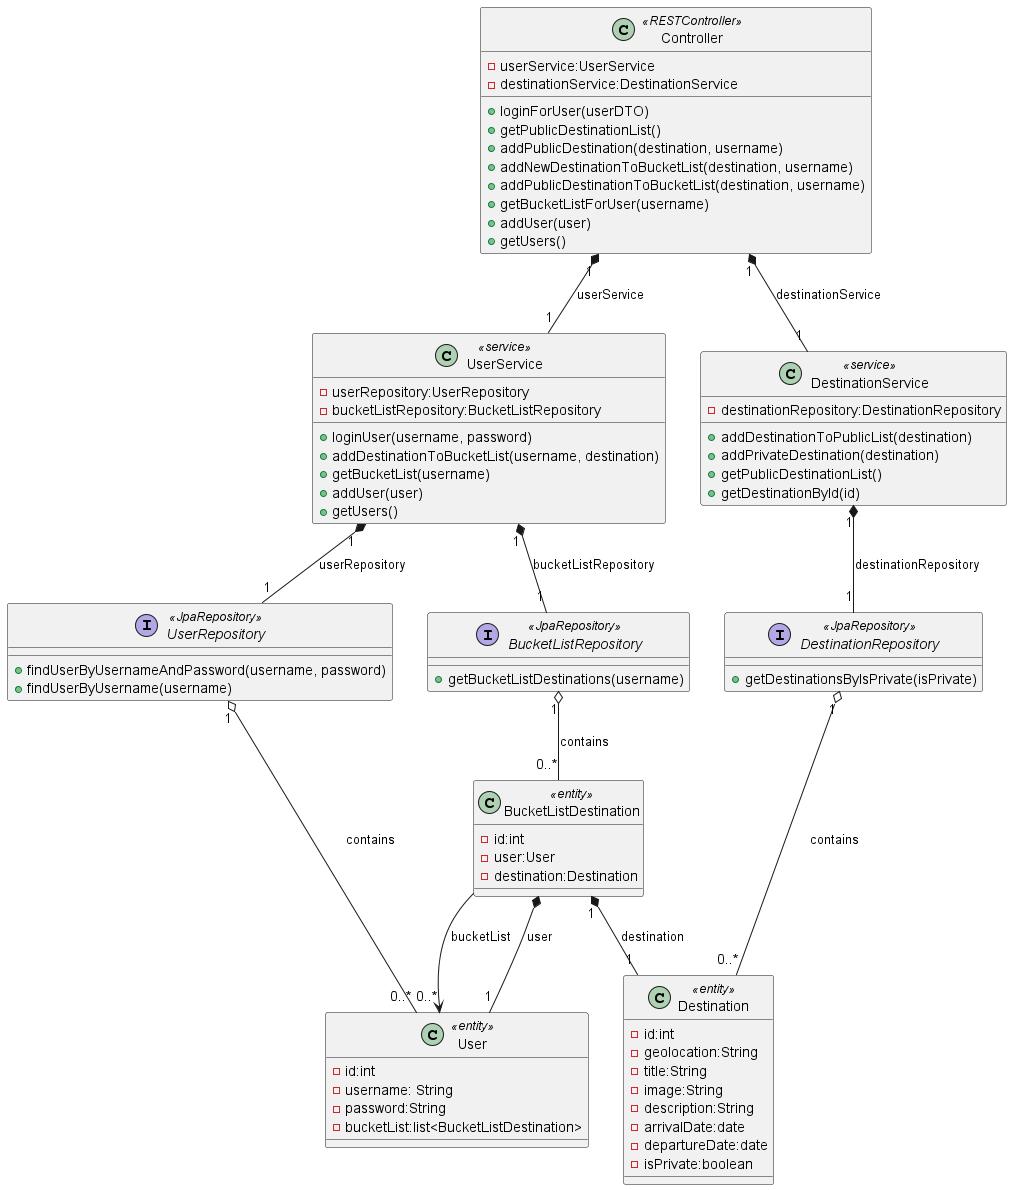

The diagram above was rendered by PlantUML. Its source (embedded in the PNG):
@startuml




together{
    class Controller <<RESTController>>{
        -{field}userService:UserService
        -{field}destinationService:DestinationService
        +{method}loginForUser(userDTO)
        +{method}getPublicDestinationList()
        +{method}addPublicDestination(destination, username)
        +{method}addNewDestinationToBucketList(destination, username)
        +{method}addPublicDestinationToBucketList(destination, username)
        +{method}getBucketListForUser(username)
        +{method}addUser(user)
        +{method}getUsers()
    }
}

together{
    class DestinationService <<service>>{
        -{field}destinationRepository:DestinationRepository
        +{method}addDestinationToPublicList(destination)
        +{method}addPrivateDestination(destination)
        +{method}getPublicDestinationList()
        +{method}getDestinationById(id)
    }
    class UserService <<service>>{
        -{field}userRepository:UserRepository
        -{field}bucketListRepository:BucketListRepository
        +{method}loginUser(username, password)
        +{method}addDestinationToBucketList(username, destination)
        +{method}getBucketList(username)
        +{method}addUser(user)
        +{method}getUsers()
    }
}
together{
    interface UserRepository <<JpaRepository>>{
        +{method}findUserByUsernameAndPassword(username, password)
        +{method}findUserByUsername(username)
    }
    interface DestinationRepository <<JpaRepository>>{
            +{method}getDestinationsByIsPrivate(isPrivate)
    }
    interface BucketListRepository <<JpaRepository>>{
        +{method}getBucketListDestinations(username)
    }
}


together {
    class User <<entity>>{
        -{field}id:int
        -{field}username: String
        -{field}password:String
        -{field}bucketList:list<BucketListDestination>
    }

    class Destination <<entity>>{
        -{field}id:int
        -{field}geolocation:String
        -{field}title:String
        -{field}image:String
        -{field}description:String
        -{field}arrivalDate:date
        -{field}departureDate:date
        -{field}isPrivate:boolean
    }

    class BucketListDestination <<entity>>{
        -{field}id:int
        -{field}user:User
        -{field}destination:Destination
    }
}


Controller "1" *-- "1" UserService : userService
Controller "1" *-- "1" DestinationService : destinationService


DestinationService "1" *-- "1" DestinationRepository : destinationRepository
UserService "1" *-- "1" BucketListRepository : bucketListRepository
UserService "1" *-- "1" UserRepository : userRepository


DestinationRepository "1" o-- "0..*" Destination  : contains
UserRepository "1" o-- "0..*" User : contains
BucketListRepository "1" o-- "0..*" BucketListDestination : contains

BucketListDestination  *-- "1" User : user
BucketListDestination  --> "0..*" User : bucketList
BucketListDestination "1" *-- "1" Destination : destination















@enduml